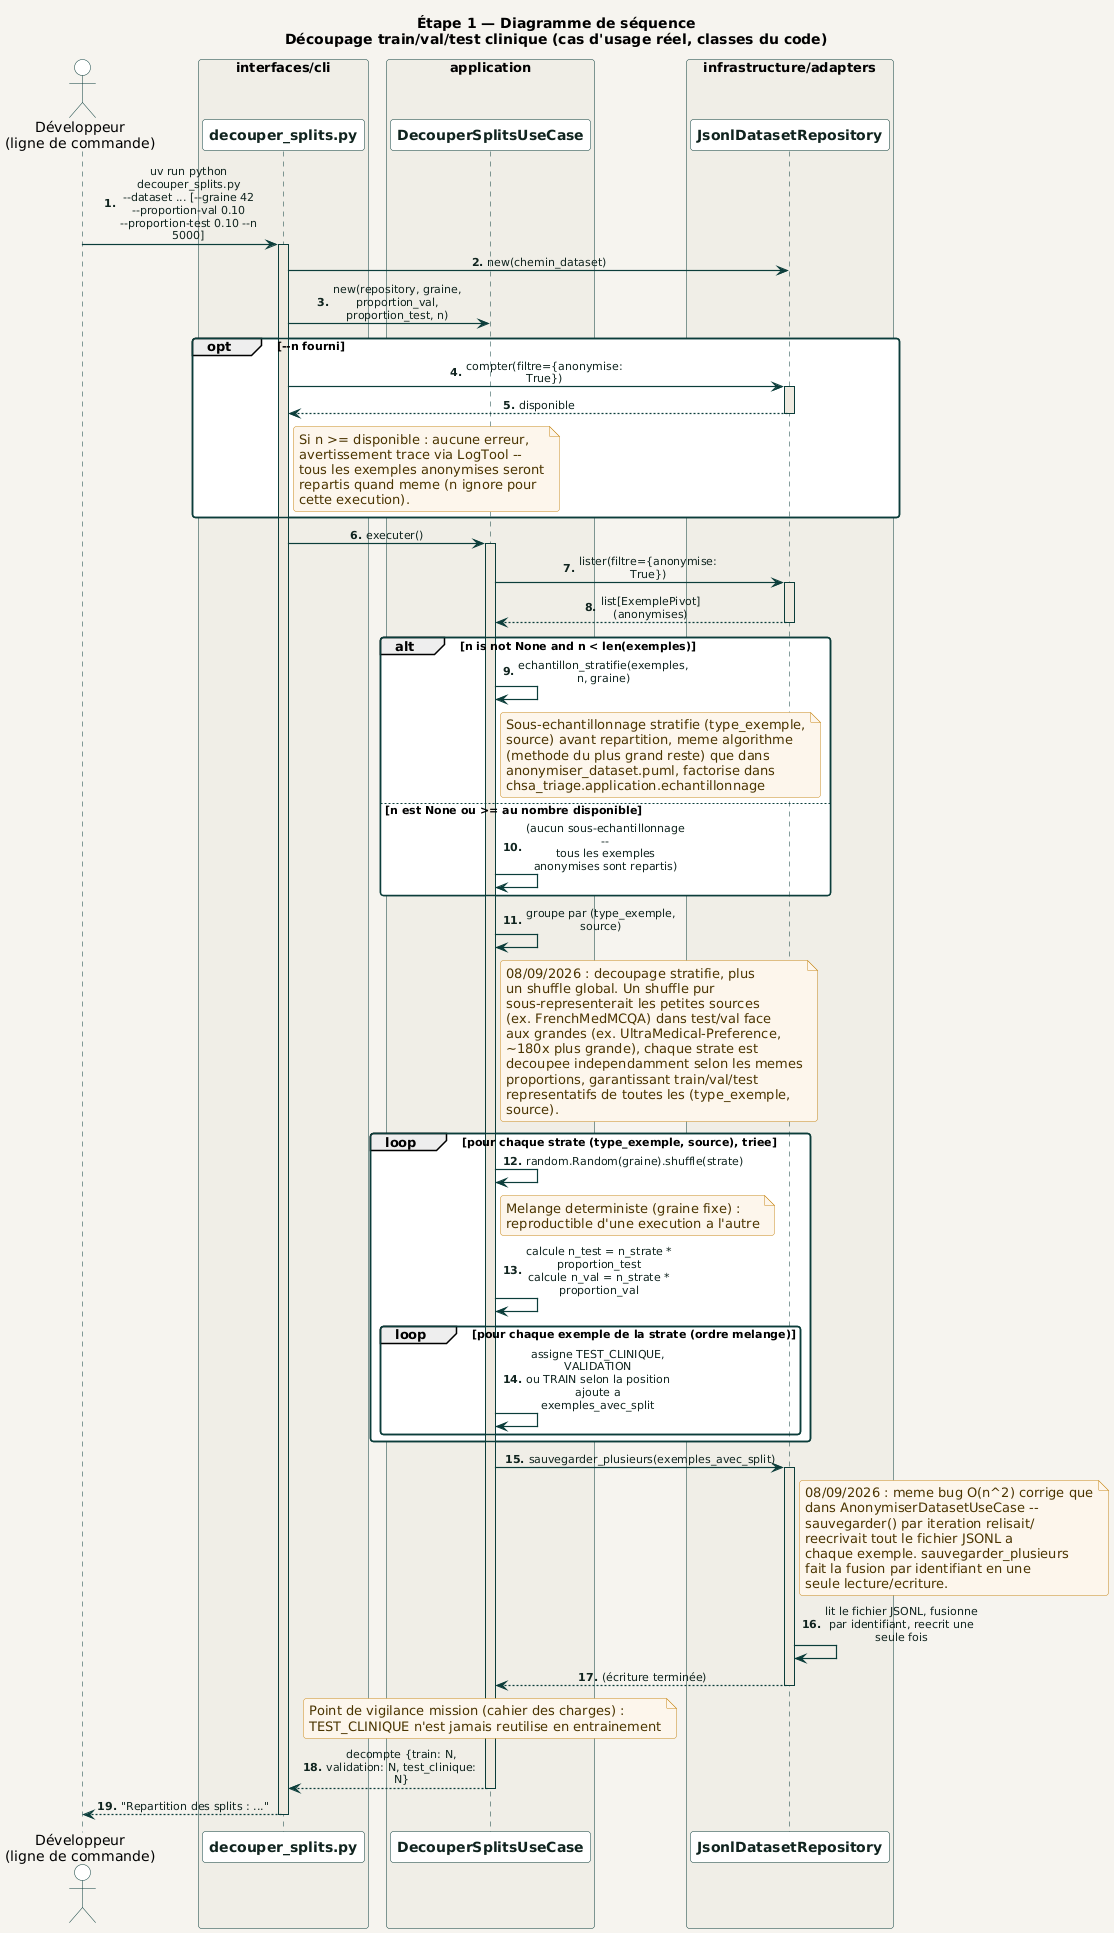

The diagram above was rendered by PlantUML. Its source (embedded in the PNG):
@startuml decouper_splits
!include ../../_common/estilo.iuml

title Étape 1 — Diagramme de séquence\nDécoupage train/val/test clinique (cas d'usage réel, classes du code)

actor "Développeur\n(ligne de commande)" as Dev

box "interfaces/cli" #F0EEE7
  participant "decouper_splits.py" as CLI
end box

box "application" #F0EEE7
  participant "DecouperSplitsUseCase" as UC
end box

box "infrastructure/adapters" #F0EEE7
  participant "JsonlDatasetRepository" as Repo
end box

autonumber "<b>0."

Dev -> CLI : uv run python decouper_splits.py\n~-~-dataset ... [~-~-graine 42 ~-~-proportion-val 0.10 ~-~-proportion-test 0.10 ~-~-n 5000]
activate CLI

CLI -> Repo : new(chemin_dataset)
CLI -> UC : new(repository, graine, proportion_val, proportion_test, n)

opt --n fourni
  CLI -> Repo : compter(filtre={anonymise: True})
  activate Repo
  Repo --> CLI : disponible
  deactivate Repo
  note right of CLI
    Si n >= disponible : aucune erreur,
    avertissement trace via LogTool --
    tous les exemples anonymises seront
    repartis quand meme (n ignore pour
    cette execution).
  end note
end

CLI -> UC : executer()
activate UC

UC -> Repo : lister(filtre={anonymise: True})
activate Repo
Repo --> UC : list[ExemplePivot] (anonymises)
deactivate Repo

alt n is not None and n < len(exemples)
  UC -> UC : echantillon_stratifie(exemples, n, graine)
  note right of UC
    Sous-echantillonnage stratifie (type_exemple,
    source) avant repartition, meme algorithme
    (methode du plus grand reste) que dans
    anonymiser_dataset.puml, factorise dans
    chsa_triage.application.echantillonnage
  end note
else n est None ou >= au nombre disponible
  UC -> UC : (aucun sous-echantillonnage --\ntous les exemples anonymises sont repartis)
end

UC -> UC : groupe par (type_exemple, source)
note right of UC
  08/09/2026 : decoupage stratifie, plus
  un shuffle global. Un shuffle pur
  sous-representerait les petites sources
  (ex. FrenchMedMCQA) dans test/val face
  aux grandes (ex. UltraMedical-Preference,
  ~180x plus grande), chaque strate est
  decoupee independamment selon les memes
  proportions, garantissant train/val/test
  representatifs de toutes les (type_exemple,
  source).
end note

loop pour chaque strate (type_exemple, source), triee
  UC -> UC : random.Random(graine).shuffle(strate)
  note right of UC
    Melange deterministe (graine fixe) :
    reproductible d'une execution a l'autre
  end note
  UC -> UC : calcule n_test = n_strate * proportion_test\ncalcule n_val = n_strate * proportion_val

  loop pour chaque exemple de la strate (ordre melange)
    UC -> UC : assigne TEST_CLINIQUE, VALIDATION\nou TRAIN selon la position\najoute a exemples_avec_split
  end
end

UC -> Repo : sauvegarder_plusieurs(exemples_avec_split)
activate Repo
note right of Repo
  08/09/2026 : meme bug O(n^2) corrige que
  dans AnonymiserDatasetUseCase --
  sauvegarder() par iteration relisait/
  reecrivait tout le fichier JSONL a
  chaque exemple. sauvegarder_plusieurs
  fait la fusion par identifiant en une
  seule lecture/ecriture.
end note
Repo -> Repo : lit le fichier JSONL, fusionne\npar identifiant, reecrit une seule fois
Repo --> UC : (écriture terminée)
deactivate Repo

note over UC
  Point de vigilance mission (cahier des charges) :
  TEST_CLINIQUE n'est jamais reutilise en entrainement
end note

UC --> CLI : decompte {train: N, validation: N, test_clinique: N}
deactivate UC

CLI --> Dev : "Repartition des splits : ..."
deactivate CLI

@enduml